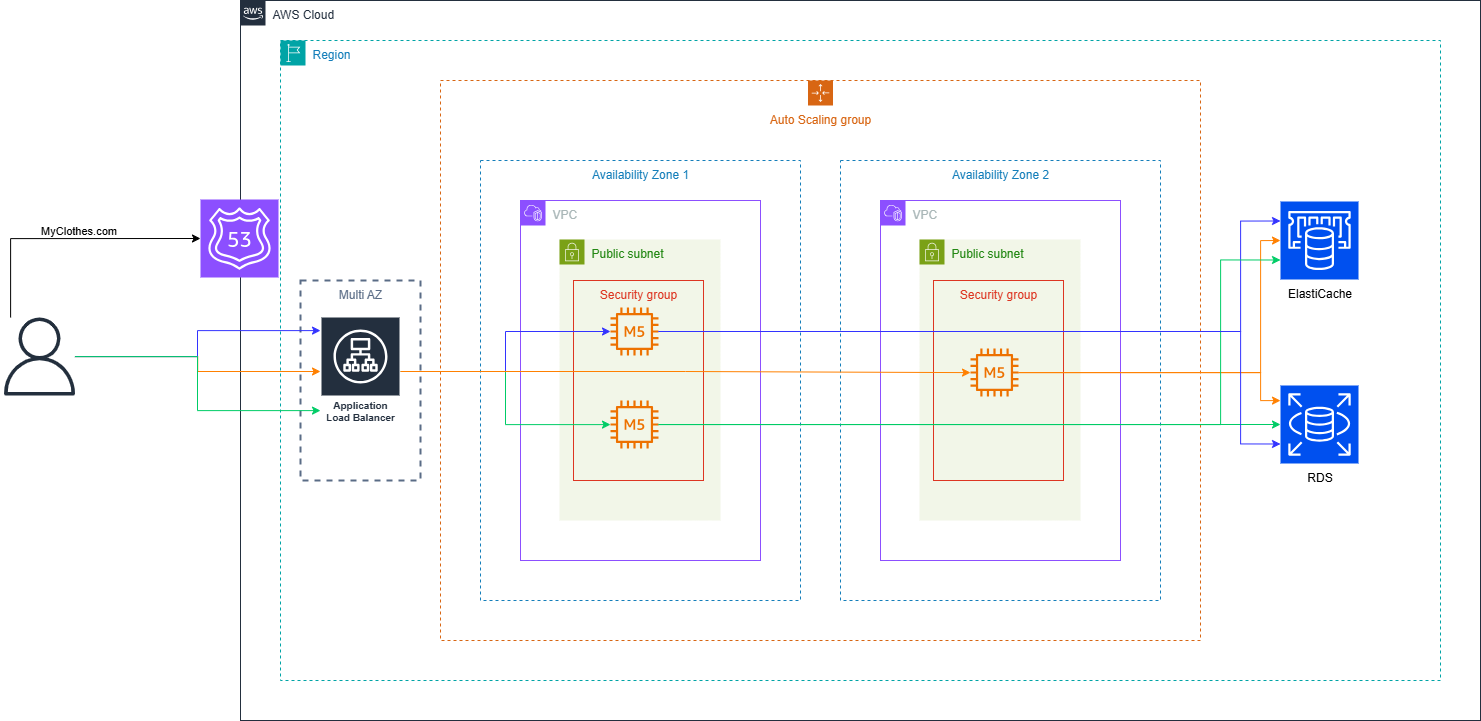

The diagram above was exported from draw.io. Its source (the exported page's mxGraphModel, read from the mxfile embedded in the PNG):
<mxGraphModel dx="1747" dy="927" grid="1" gridSize="10" guides="1" tooltips="1" connect="1" arrows="1" fold="1" page="1" pageScale="1" pageWidth="1169" pageHeight="827" math="0" shadow="0">
  <root>
    <mxCell id="n-77h0uEQF4_lUiQXGR1-0" />
    <mxCell id="n-77h0uEQF4_lUiQXGR1-1" parent="n-77h0uEQF4_lUiQXGR1-0" />
    <mxCell id="n-77h0uEQF4_lUiQXGR1-2" value="AWS Cloud" style="points=[[0,0],[0.25,0],[0.5,0],[0.75,0],[1,0],[1,0.25],[1,0.5],[1,0.75],[1,1],[0.75,1],[0.5,1],[0.25,1],[0,1],[0,0.75],[0,0.5],[0,0.25]];outlineConnect=0;gradientColor=none;html=1;whiteSpace=wrap;fontSize=12;fontStyle=0;container=1;pointerEvents=0;collapsible=0;recursiveResize=0;shape=mxgraph.aws4.group;grIcon=mxgraph.aws4.group_aws_cloud_alt;strokeColor=#232F3E;fillColor=none;verticalAlign=top;align=left;spacingLeft=30;fontColor=#232F3E;dashed=0;" vertex="1" parent="n-77h0uEQF4_lUiQXGR1-1">
      <mxGeometry x="320" y="80" width="1240" height="720" as="geometry" />
    </mxCell>
    <mxCell id="n-77h0uEQF4_lUiQXGR1-3" value="Region" style="points=[[0,0],[0.25,0],[0.5,0],[0.75,0],[1,0],[1,0.25],[1,0.5],[1,0.75],[1,1],[0.75,1],[0.5,1],[0.25,1],[0,1],[0,0.75],[0,0.5],[0,0.25]];outlineConnect=0;gradientColor=none;html=1;whiteSpace=wrap;fontSize=12;fontStyle=0;container=1;pointerEvents=0;collapsible=0;recursiveResize=0;shape=mxgraph.aws4.group;grIcon=mxgraph.aws4.group_region;strokeColor=#00A4A6;fillColor=none;verticalAlign=top;align=left;spacingLeft=30;fontColor=#147EBA;dashed=1;" vertex="1" parent="n-77h0uEQF4_lUiQXGR1-2">
      <mxGeometry x="40" y="40" width="1160" height="640" as="geometry" />
    </mxCell>
    <mxCell id="WQ26qNBEZb959djBiWux-2" value="RDS" style="sketch=0;points=[[0,0,0],[0.25,0,0],[0.5,0,0],[0.75,0,0],[1,0,0],[0,1,0],[0.25,1,0],[0.5,1,0],[0.75,1,0],[1,1,0],[0,0.25,0],[0,0.5,0],[0,0.75,0],[1,0.25,0],[1,0.5,0],[1,0.75,0]];outlineConnect=0;fontColor=#000000;fillColor=#0050ef;strokeColor=#FFFFFF;dashed=0;verticalLabelPosition=bottom;verticalAlign=top;align=center;html=1;fontSize=12;fontStyle=0;aspect=fixed;shape=mxgraph.aws4.resourceIcon;resIcon=mxgraph.aws4.rds;" vertex="1" parent="n-77h0uEQF4_lUiQXGR1-3">
      <mxGeometry x="1000" y="345" width="78" height="78" as="geometry" />
    </mxCell>
    <mxCell id="n-77h0uEQF4_lUiQXGR1-4" value="Multi AZ" style="fillColor=none;strokeColor=#5A6C86;dashed=1;verticalAlign=top;fontStyle=0;fontColor=#5A6C86;whiteSpace=wrap;html=1;strokeWidth=2;" vertex="1" parent="n-77h0uEQF4_lUiQXGR1-1">
      <mxGeometry x="380" y="360" width="120" height="200" as="geometry" />
    </mxCell>
    <mxCell id="n-77h0uEQF4_lUiQXGR1-5" value="Auto Scaling group" style="points=[[0,0],[0.25,0],[0.5,0],[0.75,0],[1,0],[1,0.25],[1,0.5],[1,0.75],[1,1],[0.75,1],[0.5,1],[0.25,1],[0,1],[0,0.75],[0,0.5],[0,0.25]];outlineConnect=0;gradientColor=none;html=1;whiteSpace=wrap;fontSize=12;fontStyle=0;container=1;pointerEvents=0;collapsible=0;recursiveResize=0;shape=mxgraph.aws4.groupCenter;grIcon=mxgraph.aws4.group_auto_scaling_group;grStroke=1;strokeColor=#D86613;fillColor=none;verticalAlign=top;align=center;fontColor=#D86613;dashed=1;spacingTop=25;" vertex="1" parent="n-77h0uEQF4_lUiQXGR1-1">
      <mxGeometry x="520" y="160" width="760" height="560" as="geometry" />
    </mxCell>
    <mxCell id="n-77h0uEQF4_lUiQXGR1-6" value="Availability Zone 1" style="fillColor=none;strokeColor=#147EBA;dashed=1;verticalAlign=top;fontStyle=0;fontColor=#147EBA;whiteSpace=wrap;html=1;" vertex="1" parent="n-77h0uEQF4_lUiQXGR1-5">
      <mxGeometry x="40" y="80" width="320" height="440" as="geometry" />
    </mxCell>
    <mxCell id="n-77h0uEQF4_lUiQXGR1-7" value="Availability Zone 2" style="fillColor=none;strokeColor=#147EBA;dashed=1;verticalAlign=top;fontStyle=0;fontColor=#147EBA;whiteSpace=wrap;html=1;" vertex="1" parent="n-77h0uEQF4_lUiQXGR1-5">
      <mxGeometry x="400" y="80" width="320" height="440" as="geometry" />
    </mxCell>
    <mxCell id="n-77h0uEQF4_lUiQXGR1-8" value="VPC" style="points=[[0,0],[0.25,0],[0.5,0],[0.75,0],[1,0],[1,0.25],[1,0.5],[1,0.75],[1,1],[0.75,1],[0.5,1],[0.25,1],[0,1],[0,0.75],[0,0.5],[0,0.25]];outlineConnect=0;gradientColor=none;html=1;whiteSpace=wrap;fontSize=12;fontStyle=0;container=1;pointerEvents=0;collapsible=0;recursiveResize=0;shape=mxgraph.aws4.group;grIcon=mxgraph.aws4.group_vpc2;strokeColor=#8C4FFF;fillColor=none;verticalAlign=top;align=left;spacingLeft=30;fontColor=#AAB7B8;dashed=0;" vertex="1" parent="n-77h0uEQF4_lUiQXGR1-5">
      <mxGeometry x="80" y="120" width="240" height="360" as="geometry" />
    </mxCell>
    <mxCell id="n-77h0uEQF4_lUiQXGR1-9" value="Public subnet" style="points=[[0,0],[0.25,0],[0.5,0],[0.75,0],[1,0],[1,0.25],[1,0.5],[1,0.75],[1,1],[0.75,1],[0.5,1],[0.25,1],[0,1],[0,0.75],[0,0.5],[0,0.25]];outlineConnect=0;gradientColor=none;html=1;whiteSpace=wrap;fontSize=12;fontStyle=0;container=1;pointerEvents=0;collapsible=0;recursiveResize=0;shape=mxgraph.aws4.group;grIcon=mxgraph.aws4.group_security_group;grStroke=0;strokeColor=#7AA116;fillColor=#F2F6E8;verticalAlign=top;align=left;spacingLeft=30;fontColor=#248814;dashed=1;strokeWidth=2;" vertex="1" parent="n-77h0uEQF4_lUiQXGR1-1">
      <mxGeometry x="639" y="319" width="161" height="281" as="geometry" />
    </mxCell>
    <mxCell id="n-77h0uEQF4_lUiQXGR1-10" value="Security group" style="fillColor=none;strokeColor=#DD3522;verticalAlign=top;fontStyle=0;fontColor=#DD3522;whiteSpace=wrap;html=1;" vertex="1" parent="n-77h0uEQF4_lUiQXGR1-1">
      <mxGeometry x="653" y="360" width="130" height="200" as="geometry" />
    </mxCell>
    <mxCell id="n-77h0uEQF4_lUiQXGR1-11" value="" style="sketch=0;outlineConnect=0;fontColor=#232F3E;gradientColor=none;fillColor=#ED7100;strokeColor=none;dashed=0;verticalLabelPosition=bottom;verticalAlign=top;align=center;html=1;fontSize=12;fontStyle=0;aspect=fixed;pointerEvents=1;shape=mxgraph.aws4.m5_instance;" vertex="1" parent="n-77h0uEQF4_lUiQXGR1-1">
      <mxGeometry x="690" y="387" width="48" height="48" as="geometry" />
    </mxCell>
    <mxCell id="n-77h0uEQF4_lUiQXGR1-12" value="" style="sketch=0;points=[[0,0,0],[0.25,0,0],[0.5,0,0],[0.75,0,0],[1,0,0],[0,1,0],[0.25,1,0],[0.5,1,0],[0.75,1,0],[1,1,0],[0,0.25,0],[0,0.5,0],[0,0.75,0],[1,0.25,0],[1,0.5,0],[1,0.75,0]];outlineConnect=0;fontColor=#232F3E;fillColor=#8C4FFF;strokeColor=#ffffff;dashed=0;verticalLabelPosition=bottom;verticalAlign=top;align=center;html=1;fontSize=12;fontStyle=0;aspect=fixed;shape=mxgraph.aws4.resourceIcon;resIcon=mxgraph.aws4.route_53;" vertex="1" parent="n-77h0uEQF4_lUiQXGR1-1">
      <mxGeometry x="280" y="279" width="78" height="78" as="geometry" />
    </mxCell>
    <mxCell id="n-77h0uEQF4_lUiQXGR1-13" style="edgeStyle=orthogonalEdgeStyle;rounded=0;orthogonalLoop=1;jettySize=auto;html=1;strokeColor=#3333FF;" edge="1" parent="n-77h0uEQF4_lUiQXGR1-1" source="n-77h0uEQF4_lUiQXGR1-15" target="n-77h0uEQF4_lUiQXGR1-11">
      <mxGeometry relative="1" as="geometry" />
    </mxCell>
    <mxCell id="n-77h0uEQF4_lUiQXGR1-14" style="edgeStyle=orthogonalEdgeStyle;rounded=0;orthogonalLoop=1;jettySize=auto;html=1;strokeColor=#00CC66;" edge="1" parent="n-77h0uEQF4_lUiQXGR1-1" source="n-77h0uEQF4_lUiQXGR1-15" target="n-77h0uEQF4_lUiQXGR1-26">
      <mxGeometry relative="1" as="geometry" />
    </mxCell>
    <mxCell id="n-77h0uEQF4_lUiQXGR1-15" value="Application Load Balancer" style="sketch=0;outlineConnect=0;fontColor=#232F3E;gradientColor=none;strokeColor=#ffffff;fillColor=#232F3E;dashed=0;verticalLabelPosition=middle;verticalAlign=bottom;align=center;html=1;whiteSpace=wrap;fontSize=10;fontStyle=1;spacing=3;shape=mxgraph.aws4.productIcon;prIcon=mxgraph.aws4.application_load_balancer;" vertex="1" parent="n-77h0uEQF4_lUiQXGR1-1">
      <mxGeometry x="400" y="396" width="80" height="110" as="geometry" />
    </mxCell>
    <mxCell id="n-77h0uEQF4_lUiQXGR1-16" style="edgeStyle=orthogonalEdgeStyle;rounded=0;orthogonalLoop=1;jettySize=auto;html=1;strokeColor=#FF8000;" edge="1" parent="n-77h0uEQF4_lUiQXGR1-1" source="n-77h0uEQF4_lUiQXGR1-19" target="n-77h0uEQF4_lUiQXGR1-15">
      <mxGeometry relative="1" as="geometry" />
    </mxCell>
    <mxCell id="n-77h0uEQF4_lUiQXGR1-17" style="edgeStyle=orthogonalEdgeStyle;rounded=0;orthogonalLoop=1;jettySize=auto;html=1;strokeColor=#3333FF;" edge="1" parent="n-77h0uEQF4_lUiQXGR1-1" source="n-77h0uEQF4_lUiQXGR1-19" target="n-77h0uEQF4_lUiQXGR1-15">
      <mxGeometry relative="1" as="geometry">
        <Array as="points">
          <mxPoint x="277" y="436" />
          <mxPoint x="277" y="410" />
        </Array>
      </mxGeometry>
    </mxCell>
    <mxCell id="n-77h0uEQF4_lUiQXGR1-18" style="edgeStyle=orthogonalEdgeStyle;rounded=0;orthogonalLoop=1;jettySize=auto;html=1;strokeColor=#00CC66;" edge="1" parent="n-77h0uEQF4_lUiQXGR1-1" source="n-77h0uEQF4_lUiQXGR1-19" target="n-77h0uEQF4_lUiQXGR1-15">
      <mxGeometry relative="1" as="geometry">
        <Array as="points">
          <mxPoint x="277" y="436" />
          <mxPoint x="277" y="490" />
        </Array>
      </mxGeometry>
    </mxCell>
    <mxCell id="n-77h0uEQF4_lUiQXGR1-19" value="" style="sketch=0;outlineConnect=0;fontColor=#232F3E;gradientColor=none;fillColor=#232F3D;strokeColor=none;dashed=0;verticalLabelPosition=bottom;verticalAlign=top;align=center;html=1;fontSize=12;fontStyle=0;aspect=fixed;pointerEvents=1;shape=mxgraph.aws4.user;" vertex="1" parent="n-77h0uEQF4_lUiQXGR1-1">
      <mxGeometry x="80" y="397" width="78" height="78" as="geometry" />
    </mxCell>
    <mxCell id="n-77h0uEQF4_lUiQXGR1-20" value="MyClothes.com" style="edgeStyle=orthogonalEdgeStyle;rounded=0;orthogonalLoop=1;jettySize=auto;html=1;entryX=0;entryY=0.5;entryDx=0;entryDy=0;entryPerimeter=0;" edge="1" parent="n-77h0uEQF4_lUiQXGR1-1" source="n-77h0uEQF4_lUiQXGR1-19" target="n-77h0uEQF4_lUiQXGR1-12">
      <mxGeometry x="0.0842" y="8" relative="1" as="geometry">
        <Array as="points">
          <mxPoint x="90" y="318" />
        </Array>
        <mxPoint as="offset" />
      </mxGeometry>
    </mxCell>
    <mxCell id="n-77h0uEQF4_lUiQXGR1-21" value="VPC" style="points=[[0,0],[0.25,0],[0.5,0],[0.75,0],[1,0],[1,0.25],[1,0.5],[1,0.75],[1,1],[0.75,1],[0.5,1],[0.25,1],[0,1],[0,0.75],[0,0.5],[0,0.25]];outlineConnect=0;gradientColor=none;html=1;whiteSpace=wrap;fontSize=12;fontStyle=0;container=1;pointerEvents=0;collapsible=0;recursiveResize=0;shape=mxgraph.aws4.group;grIcon=mxgraph.aws4.group_vpc2;strokeColor=#8C4FFF;fillColor=none;verticalAlign=top;align=left;spacingLeft=30;fontColor=#AAB7B8;dashed=0;" vertex="1" parent="n-77h0uEQF4_lUiQXGR1-1">
      <mxGeometry x="960" y="280" width="240" height="360" as="geometry" />
    </mxCell>
    <mxCell id="n-77h0uEQF4_lUiQXGR1-22" value="Public subnet" style="points=[[0,0],[0.25,0],[0.5,0],[0.75,0],[1,0],[1,0.25],[1,0.5],[1,0.75],[1,1],[0.75,1],[0.5,1],[0.25,1],[0,1],[0,0.75],[0,0.5],[0,0.25]];outlineConnect=0;gradientColor=none;html=1;whiteSpace=wrap;fontSize=12;fontStyle=0;container=1;pointerEvents=0;collapsible=0;recursiveResize=0;shape=mxgraph.aws4.group;grIcon=mxgraph.aws4.group_security_group;grStroke=0;strokeColor=#7AA116;fillColor=#F2F6E8;verticalAlign=top;align=left;spacingLeft=30;fontColor=#248814;dashed=1;strokeWidth=2;" vertex="1" parent="n-77h0uEQF4_lUiQXGR1-1">
      <mxGeometry x="999" y="319" width="161" height="281" as="geometry" />
    </mxCell>
    <mxCell id="n-77h0uEQF4_lUiQXGR1-23" value="Security group" style="fillColor=none;strokeColor=#DD3522;verticalAlign=top;fontStyle=0;fontColor=#DD3522;whiteSpace=wrap;html=1;" vertex="1" parent="n-77h0uEQF4_lUiQXGR1-1">
      <mxGeometry x="1013" y="360" width="130" height="200" as="geometry" />
    </mxCell>
    <mxCell id="WQ26qNBEZb959djBiWux-7" style="edgeStyle=orthogonalEdgeStyle;rounded=0;orthogonalLoop=1;jettySize=auto;html=1;strokeColor=#FF8000;" edge="1" parent="n-77h0uEQF4_lUiQXGR1-1" source="n-77h0uEQF4_lUiQXGR1-24" target="WQ26qNBEZb959djBiWux-2">
      <mxGeometry relative="1" as="geometry">
        <Array as="points">
          <mxPoint x="1340" y="452" />
          <mxPoint x="1340" y="480" />
        </Array>
      </mxGeometry>
    </mxCell>
    <mxCell id="n-77h0uEQF4_lUiQXGR1-24" value="" style="sketch=0;outlineConnect=0;fontColor=#232F3E;gradientColor=none;fillColor=#ED7100;strokeColor=none;dashed=0;verticalLabelPosition=bottom;verticalAlign=top;align=center;html=1;fontSize=12;fontStyle=0;aspect=fixed;pointerEvents=1;shape=mxgraph.aws4.m5_instance;" vertex="1" parent="n-77h0uEQF4_lUiQXGR1-1">
      <mxGeometry x="1050" y="428" width="48" height="48" as="geometry" />
    </mxCell>
    <mxCell id="n-77h0uEQF4_lUiQXGR1-25" style="edgeStyle=orthogonalEdgeStyle;rounded=0;orthogonalLoop=1;jettySize=auto;html=1;strokeColor=#FF8000;" edge="1" parent="n-77h0uEQF4_lUiQXGR1-1" source="n-77h0uEQF4_lUiQXGR1-15" target="n-77h0uEQF4_lUiQXGR1-24">
      <mxGeometry relative="1" as="geometry" />
    </mxCell>
    <mxCell id="n-77h0uEQF4_lUiQXGR1-26" value="" style="sketch=0;outlineConnect=0;fontColor=#232F3E;gradientColor=none;fillColor=#ED7100;strokeColor=none;dashed=0;verticalLabelPosition=bottom;verticalAlign=top;align=center;html=1;fontSize=12;fontStyle=0;aspect=fixed;pointerEvents=1;shape=mxgraph.aws4.m5_instance;" vertex="1" parent="n-77h0uEQF4_lUiQXGR1-1">
      <mxGeometry x="690" y="480" width="48" height="48" as="geometry" />
    </mxCell>
    <mxCell id="WQ26qNBEZb959djBiWux-1" value="ElastiCache" style="sketch=0;points=[[0,0,0],[0.25,0,0],[0.5,0,0],[0.75,0,0],[1,0,0],[0,1,0],[0.25,1,0],[0.5,1,0],[0.75,1,0],[1,1,0],[0,0.25,0],[0,0.5,0],[0,0.75,0],[1,0.25,0],[1,0.5,0],[1,0.75,0]];outlineConnect=0;fillColor=#0050ef;strokeColor=#FFFFFF;dashed=0;verticalLabelPosition=bottom;verticalAlign=top;align=center;html=1;fontSize=12;fontStyle=0;aspect=fixed;shape=mxgraph.aws4.resourceIcon;resIcon=mxgraph.aws4.elasticache;fontColor=#000000;" vertex="1" parent="n-77h0uEQF4_lUiQXGR1-1">
      <mxGeometry x="1360" y="281" width="78" height="78" as="geometry" />
    </mxCell>
    <mxCell id="WQ26qNBEZb959djBiWux-5" style="edgeStyle=orthogonalEdgeStyle;rounded=0;orthogonalLoop=1;jettySize=auto;html=1;entryX=0;entryY=0.5;entryDx=0;entryDy=0;entryPerimeter=0;strokeColor=#00CC66;" edge="1" parent="n-77h0uEQF4_lUiQXGR1-1" source="n-77h0uEQF4_lUiQXGR1-26" target="WQ26qNBEZb959djBiWux-2">
      <mxGeometry relative="1" as="geometry" />
    </mxCell>
    <mxCell id="WQ26qNBEZb959djBiWux-10" style="edgeStyle=orthogonalEdgeStyle;rounded=0;orthogonalLoop=1;jettySize=auto;html=1;entryX=0;entryY=0.25;entryDx=0;entryDy=0;entryPerimeter=0;strokeColor=#3333FF;" edge="1" parent="n-77h0uEQF4_lUiQXGR1-1" source="n-77h0uEQF4_lUiQXGR1-11" target="WQ26qNBEZb959djBiWux-1">
      <mxGeometry relative="1" as="geometry">
        <Array as="points">
          <mxPoint x="1320" y="411" />
          <mxPoint x="1320" y="300" />
        </Array>
      </mxGeometry>
    </mxCell>
    <mxCell id="WQ26qNBEZb959djBiWux-11" style="edgeStyle=orthogonalEdgeStyle;rounded=0;orthogonalLoop=1;jettySize=auto;html=1;entryX=0;entryY=0.5;entryDx=0;entryDy=0;entryPerimeter=0;strokeColor=#FF8000;" edge="1" parent="n-77h0uEQF4_lUiQXGR1-1" source="n-77h0uEQF4_lUiQXGR1-24" target="WQ26qNBEZb959djBiWux-1">
      <mxGeometry relative="1" as="geometry">
        <Array as="points">
          <mxPoint x="1340" y="452" />
          <mxPoint x="1340" y="320" />
        </Array>
      </mxGeometry>
    </mxCell>
    <mxCell id="WQ26qNBEZb959djBiWux-12" style="edgeStyle=orthogonalEdgeStyle;rounded=0;orthogonalLoop=1;jettySize=auto;html=1;entryX=0;entryY=0.75;entryDx=0;entryDy=0;entryPerimeter=0;strokeColor=#00CC66;" edge="1" parent="n-77h0uEQF4_lUiQXGR1-1" source="n-77h0uEQF4_lUiQXGR1-26" target="WQ26qNBEZb959djBiWux-1">
      <mxGeometry relative="1" as="geometry">
        <Array as="points">
          <mxPoint x="1300" y="504" />
          <mxPoint x="1300" y="340" />
        </Array>
      </mxGeometry>
    </mxCell>
    <mxCell id="WQ26qNBEZb959djBiWux-13" style="edgeStyle=orthogonalEdgeStyle;rounded=0;orthogonalLoop=1;jettySize=auto;html=1;entryX=0;entryY=0.75;entryDx=0;entryDy=0;entryPerimeter=0;strokeColor=#3333FF;" edge="1" parent="n-77h0uEQF4_lUiQXGR1-1" source="n-77h0uEQF4_lUiQXGR1-11" target="WQ26qNBEZb959djBiWux-2">
      <mxGeometry relative="1" as="geometry">
        <Array as="points">
          <mxPoint x="1320" y="411" />
          <mxPoint x="1320" y="524" />
        </Array>
      </mxGeometry>
    </mxCell>
  </root>
</mxGraphModel>